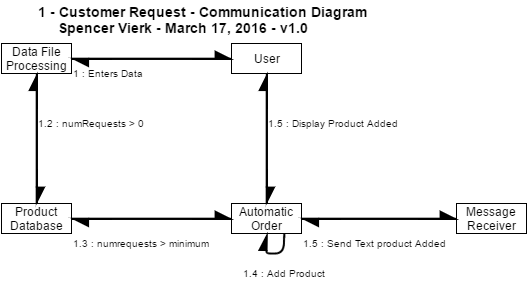

The diagram above was exported from draw.io. Its source (the exported page's mxGraphModel, read from the mxfile embedded in the PNG):
<mxGraphModel dx="733" dy="373" grid="1" gridSize="10" guides="1" tooltips="1" connect="1" arrows="1" fold="1" page="1" pageScale="1" pageWidth="1169" pageHeight="826" background="#ffffff" math="0" shadow="0">
  <root>
    <mxCell id="0" />
    <mxCell id="1" parent="0" />
    <mxCell id="43f66c2f3b9956e2-1" value="User" style="whiteSpace=wrap;html=1;" vertex="1" parent="1">
      <mxGeometry x="285" y="80" width="70" height="30" as="geometry" />
    </mxCell>
    <mxCell id="43f66c2f3b9956e2-2" value="Data File Processing" style="whiteSpace=wrap;html=1;" vertex="1" parent="1">
      <mxGeometry x="55" y="80" width="70" height="30" as="geometry" />
    </mxCell>
    <mxCell id="43f66c2f3b9956e2-3" value="Product D&lt;span style=&quot;line-height: 1.2&quot;&gt;atabase&lt;/span&gt;" style="whiteSpace=wrap;html=1;" vertex="1" parent="1">
      <mxGeometry x="55" y="240" width="70" height="30" as="geometry" />
    </mxCell>
    <mxCell id="43f66c2f3b9956e2-4" value="Automatic Order" style="whiteSpace=wrap;html=1;" vertex="1" parent="1">
      <mxGeometry x="285" y="240" width="70" height="30" as="geometry" />
    </mxCell>
    <mxCell id="43f66c2f3b9956e2-5" value="Message R&lt;span style=&quot;line-height: 1.2&quot;&gt;eceiver&lt;/span&gt;" style="whiteSpace=wrap;html=1;" vertex="1" parent="1">
      <mxGeometry x="510" y="240" width="70" height="30" as="geometry" />
    </mxCell>
    <mxCell id="43f66c2f3b9956e2-36" value="&lt;span style=&quot;line-height: 9.6px&quot;&gt;&lt;font style=&quot;font-size: 10px&quot;&gt;1 : Enters Data&lt;/font&gt;&lt;/span&gt;" style="text;html=1;resizable=0;points=[];autosize=1;align=left;verticalAlign=top;spacingTop=-4;rotation=0;" vertex="1" parent="1">
      <mxGeometry x="125" y="100" width="90" height="20" as="geometry" />
    </mxCell>
    <mxCell id="43f66c2f3b9956e2-43" value="&lt;span style=&quot;line-height: 9.6px&quot;&gt;&lt;font style=&quot;font-size: 10px&quot;&gt;1.3 : numrequests &amp;gt; minimum&lt;/font&gt;&lt;/span&gt;" style="text;html=1;resizable=0;points=[];autosize=1;align=left;verticalAlign=top;spacingTop=-4;" vertex="1" parent="1">
      <mxGeometry x="125" y="270" width="150" height="20" as="geometry" />
    </mxCell>
    <mxCell id="43f66c2f3b9956e2-44" value="&lt;span style=&quot;line-height: 9.6px&quot;&gt;&lt;font style=&quot;font-size: 10px&quot;&gt;1.5 : Send Text product Added&lt;/font&gt;&lt;/span&gt;" style="text;html=1;resizable=0;points=[];autosize=1;align=left;verticalAlign=top;spacingTop=-4;rotation=0;" vertex="1" parent="1">
      <mxGeometry x="355" y="270" width="160" height="20" as="geometry" />
    </mxCell>
    <mxCell id="43f66c2f3b9956e2-45" value="&lt;span style=&quot;line-height: 9.6px&quot;&gt;&lt;font style=&quot;font-size: 10px&quot;&gt;1.5 : Display Product Added&lt;/font&gt;&lt;/span&gt;" style="text;html=1;resizable=0;points=[];autosize=1;align=left;verticalAlign=top;spacingTop=-4;" vertex="1" parent="1">
      <mxGeometry x="320" y="150" width="150" height="20" as="geometry" />
    </mxCell>
    <mxCell id="43f66c2f3b9956e2-46" value="&lt;font style=&quot;font-size: 14px&quot;&gt;&lt;b&gt;1 - Customer Request - Communication Diagram&lt;/b&gt;&lt;/font&gt;&lt;div&gt;&lt;font style=&quot;font-size: 14px&quot;&gt;&lt;b&gt;&amp;nbsp; &amp;nbsp; &amp;nbsp;Spencer Vierk - March 17, 2016 - v1.0&lt;/b&gt;&lt;/font&gt;&lt;/div&gt;" style="text;html=1;resizable=0;points=[];autosize=1;align=left;verticalAlign=top;spacingTop=-4;" vertex="1" parent="1">
      <mxGeometry x="90" y="38" width="340" height="30" as="geometry" />
    </mxCell>
    <mxCell id="43f66c2f3b9956e2-39" value="&lt;span style=&quot;line-height: 9.6px&quot;&gt;&lt;font style=&quot;font-size: 10px&quot;&gt;1.2 : numRequests &amp;gt; 0&lt;/font&gt;&lt;/span&gt;" style="text;html=1;resizable=0;points=[];autosize=1;align=left;verticalAlign=top;spacingTop=-4;" vertex="1" parent="1">
      <mxGeometry x="90" y="150" width="120" height="20" as="geometry" />
    </mxCell>
    <mxCell id="1c4e908b8f42708f-2" style="edgeStyle=none;rounded=1;html=1;exitX=0.5;exitY=0;entryX=0.5;entryY=1;shadow=0;startArrow=none;startFill=0;startSize=12;endArrow=async;endFill=1;endSize=12;jettySize=auto;orthogonalLoop=1;strokeColor=#000000;strokeWidth=2;" edge="1" parent="1" source="43f66c2f3b9956e2-4" target="43f66c2f3b9956e2-1">
      <mxGeometry relative="1" as="geometry" />
    </mxCell>
    <mxCell id="1c4e908b8f42708f-3" style="edgeStyle=none;rounded=1;html=1;exitX=0.5;exitY=1;entryX=0.5;entryY=0;shadow=0;startArrow=none;startFill=0;startSize=12;endArrow=async;endFill=1;endSize=12;jettySize=auto;orthogonalLoop=1;strokeColor=#000000;strokeWidth=2;" edge="1" parent="1" source="43f66c2f3b9956e2-1" target="43f66c2f3b9956e2-4">
      <mxGeometry relative="1" as="geometry" />
    </mxCell>
    <mxCell id="1c4e908b8f42708f-4" style="edgeStyle=none;rounded=1;html=1;exitX=0;exitY=0.5;entryX=1;entryY=0.5;shadow=0;startArrow=none;startFill=0;startSize=12;endArrow=async;endFill=1;endSize=12;jettySize=auto;orthogonalLoop=1;strokeColor=#000000;strokeWidth=2;" edge="1" parent="1" source="43f66c2f3b9956e2-1" target="43f66c2f3b9956e2-2">
      <mxGeometry relative="1" as="geometry" />
    </mxCell>
    <mxCell id="1c4e908b8f42708f-5" style="edgeStyle=none;rounded=1;html=1;exitX=1;exitY=0.5;entryX=0;entryY=0.5;shadow=0;startArrow=none;startFill=0;startSize=12;endArrow=async;endFill=1;endSize=12;jettySize=auto;orthogonalLoop=1;strokeColor=#000000;strokeWidth=2;" edge="1" parent="1" source="43f66c2f3b9956e2-2" target="43f66c2f3b9956e2-1">
      <mxGeometry relative="1" as="geometry" />
    </mxCell>
    <mxCell id="1c4e908b8f42708f-6" style="edgeStyle=none;rounded=1;html=1;exitX=0.5;exitY=1;entryX=0.5;entryY=0;shadow=0;startArrow=none;startFill=0;startSize=12;endArrow=async;endFill=1;endSize=12;jettySize=auto;orthogonalLoop=1;strokeColor=#000000;strokeWidth=2;" edge="1" parent="1" source="43f66c2f3b9956e2-2" target="43f66c2f3b9956e2-3">
      <mxGeometry relative="1" as="geometry" />
    </mxCell>
    <mxCell id="1c4e908b8f42708f-7" style="edgeStyle=none;rounded=1;html=1;exitX=0.5;exitY=0;entryX=0.5;entryY=1;shadow=0;startArrow=none;startFill=0;startSize=12;endArrow=async;endFill=1;endSize=12;jettySize=auto;orthogonalLoop=1;strokeColor=#000000;strokeWidth=2;" edge="1" parent="1" source="43f66c2f3b9956e2-3" target="43f66c2f3b9956e2-2">
      <mxGeometry relative="1" as="geometry" />
    </mxCell>
    <mxCell id="1c4e908b8f42708f-8" style="edgeStyle=none;rounded=1;html=1;exitX=1;exitY=0.5;shadow=0;startArrow=none;startFill=0;startSize=12;endArrow=async;endFill=1;endSize=12;jettySize=auto;orthogonalLoop=1;strokeColor=#000000;strokeWidth=2;entryX=0;entryY=0.5;" edge="1" parent="1" source="43f66c2f3b9956e2-3" target="43f66c2f3b9956e2-4">
      <mxGeometry relative="1" as="geometry">
        <mxPoint x="205" y="300" as="targetPoint" />
      </mxGeometry>
    </mxCell>
    <mxCell id="1c4e908b8f42708f-9" style="edgeStyle=none;rounded=1;html=1;exitX=0;exitY=0.5;entryX=1;entryY=0.5;shadow=0;startArrow=none;startFill=0;startSize=12;endArrow=async;endFill=1;endSize=12;jettySize=auto;orthogonalLoop=1;strokeColor=#000000;strokeWidth=2;" edge="1" parent="1" source="43f66c2f3b9956e2-4" target="43f66c2f3b9956e2-3">
      <mxGeometry relative="1" as="geometry" />
    </mxCell>
    <mxCell id="1c4e908b8f42708f-10" style="edgeStyle=none;rounded=1;html=1;exitX=1;exitY=0.5;entryX=0;entryY=0.5;shadow=0;startArrow=none;startFill=0;startSize=12;endArrow=async;endFill=1;endSize=12;jettySize=auto;orthogonalLoop=1;strokeColor=#000000;strokeWidth=2;" edge="1" parent="1" source="43f66c2f3b9956e2-4" target="43f66c2f3b9956e2-5">
      <mxGeometry relative="1" as="geometry" />
    </mxCell>
    <mxCell id="1c4e908b8f42708f-11" style="edgeStyle=none;rounded=1;html=1;exitX=0;exitY=0.5;entryX=1;entryY=0.5;shadow=0;startArrow=none;startFill=0;startSize=12;endArrow=async;endFill=1;endSize=12;jettySize=auto;orthogonalLoop=1;strokeColor=#000000;strokeWidth=2;" edge="1" parent="1" source="43f66c2f3b9956e2-5" target="43f66c2f3b9956e2-4">
      <mxGeometry relative="1" as="geometry" />
    </mxCell>
    <mxCell id="1c4e908b8f42708f-14" style="edgeStyle=none;rounded=1;html=1;exitX=0.75;exitY=1;shadow=0;startArrow=none;startFill=0;startSize=12;endArrow=async;endFill=1;endSize=12;jettySize=auto;orthogonalLoop=1;strokeColor=#000000;strokeWidth=2;entryX=0.5;entryY=1;" edge="1" parent="1" source="43f66c2f3b9956e2-4" target="43f66c2f3b9956e2-4">
      <mxGeometry relative="1" as="geometry">
        <mxPoint x="337.3793103448277" y="400" as="targetPoint" />
        <Array as="points">
          <mxPoint x="337" y="290" />
          <mxPoint x="320" y="290" />
        </Array>
      </mxGeometry>
    </mxCell>
    <mxCell id="1c4e908b8f42708f-15" value="&lt;font style=&quot;font-size: 10px&quot;&gt;1.4 : Add Product&lt;/font&gt;" style="text;html=1;resizable=0;points=[];autosize=1;align=left;verticalAlign=top;spacingTop=-4;" vertex="1" parent="1">
      <mxGeometry x="295" y="300" width="100" height="20" as="geometry" />
    </mxCell>
  </root>
</mxGraphModel>